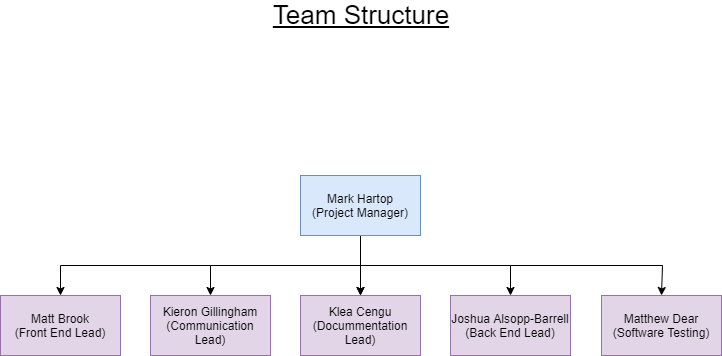

The diagram above was exported from draw.io. Its source (the exported page's mxGraphModel, read from the mxfile embedded in the PNG):
<mxGraphModel dx="1422" dy="832" grid="1" gridSize="10" guides="1" tooltips="1" connect="1" arrows="1" fold="1" page="1" pageScale="1" pageWidth="827" pageHeight="1169" math="0" shadow="0">
  <root>
    <mxCell id="0" />
    <mxCell id="1" parent="0" />
    <mxCell id="I_qMbyZMufkbVO69rVbN-1" value="Matthew Dear&lt;br&gt;(Software Testing)" style="rounded=0;whiteSpace=wrap;html=1;fillColor=#e1d5e7;strokeColor=#9673a6;" parent="1" vertex="1">
      <mxGeometry x="654" y="320" width="120" height="60" as="geometry" />
    </mxCell>
    <mxCell id="I_qMbyZMufkbVO69rVbN-8" style="edgeStyle=orthogonalEdgeStyle;rounded=0;orthogonalLoop=1;jettySize=auto;html=1;exitX=0.5;exitY=1;exitDx=0;exitDy=0;entryX=0.5;entryY=0;entryDx=0;entryDy=0;" parent="1" target="I_qMbyZMufkbVO69rVbN-4" edge="1">
      <mxGeometry relative="1" as="geometry">
        <mxPoint x="338.5" y="290" as="sourcePoint" />
      </mxGeometry>
    </mxCell>
    <mxCell id="I_qMbyZMufkbVO69rVbN-9" style="edgeStyle=orthogonalEdgeStyle;rounded=0;orthogonalLoop=1;jettySize=auto;html=1;exitX=0.5;exitY=1;exitDx=0;exitDy=0;entryX=0.5;entryY=0;entryDx=0;entryDy=0;" parent="1" target="I_qMbyZMufkbVO69rVbN-5" edge="1">
      <mxGeometry relative="1" as="geometry">
        <mxPoint x="338.5" y="290" as="sourcePoint" />
      </mxGeometry>
    </mxCell>
    <mxCell id="I_qMbyZMufkbVO69rVbN-10" style="edgeStyle=orthogonalEdgeStyle;rounded=0;orthogonalLoop=1;jettySize=auto;html=1;exitX=0.5;exitY=1;exitDx=0;exitDy=0;entryX=0.5;entryY=0;entryDx=0;entryDy=0;" parent="1" target="I_qMbyZMufkbVO69rVbN-6" edge="1">
      <mxGeometry relative="1" as="geometry">
        <mxPoint x="338.5" y="290" as="sourcePoint" />
      </mxGeometry>
    </mxCell>
    <mxCell id="I_qMbyZMufkbVO69rVbN-11" style="edgeStyle=orthogonalEdgeStyle;rounded=0;orthogonalLoop=1;jettySize=auto;html=1;exitX=0.5;exitY=1;exitDx=0;exitDy=0;entryX=0.5;entryY=0;entryDx=0;entryDy=0;" parent="1" target="I_qMbyZMufkbVO69rVbN-3" edge="1">
      <mxGeometry relative="1" as="geometry">
        <mxPoint x="338.5" y="290" as="sourcePoint" />
      </mxGeometry>
    </mxCell>
    <mxCell id="alhuPCPWQzzAFwzs2WzK-1" style="edgeStyle=orthogonalEdgeStyle;rounded=0;orthogonalLoop=1;jettySize=auto;html=1;exitX=0.5;exitY=1;exitDx=0;exitDy=0;entryX=0.5;entryY=0;entryDx=0;entryDy=0;" edge="1" parent="1" target="I_qMbyZMufkbVO69rVbN-1">
      <mxGeometry relative="1" as="geometry">
        <mxPoint x="338.5" y="290" as="sourcePoint" />
        <Array as="points">
          <mxPoint x="715" y="290" />
        </Array>
      </mxGeometry>
    </mxCell>
    <mxCell id="alhuPCPWQzzAFwzs2WzK-2" style="edgeStyle=orthogonalEdgeStyle;rounded=0;orthogonalLoop=1;jettySize=auto;html=1;exitX=0.5;exitY=1;exitDx=0;exitDy=0;entryX=0.5;entryY=0;entryDx=0;entryDy=0;" edge="1" parent="1" source="I_qMbyZMufkbVO69rVbN-2" target="I_qMbyZMufkbVO69rVbN-5">
      <mxGeometry relative="1" as="geometry" />
    </mxCell>
    <mxCell id="I_qMbyZMufkbVO69rVbN-2" value="Mark Hartop&lt;br&gt;(Project Manager)" style="rounded=0;whiteSpace=wrap;html=1;fillColor=#dae8fc;strokeColor=#6c8ebf;" parent="1" vertex="1">
      <mxGeometry x="353" y="200" width="120" height="60" as="geometry" />
    </mxCell>
    <mxCell id="I_qMbyZMufkbVO69rVbN-3" value="Matt Brook&lt;br&gt;(Front End Lead)" style="rounded=0;whiteSpace=wrap;html=1;fillColor=#e1d5e7;strokeColor=#9673a6;" parent="1" vertex="1">
      <mxGeometry x="53" y="320" width="120" height="60" as="geometry" />
    </mxCell>
    <mxCell id="I_qMbyZMufkbVO69rVbN-4" value="Kieron Gillingham&lt;br&gt;(Communication Lead)" style="rounded=0;whiteSpace=wrap;html=1;fillColor=#e1d5e7;strokeColor=#9673a6;" parent="1" vertex="1">
      <mxGeometry x="203" y="320" width="120" height="60" as="geometry" />
    </mxCell>
    <mxCell id="I_qMbyZMufkbVO69rVbN-5" value="Klea Cengu&lt;br&gt;(Docummentation Lead)" style="rounded=0;whiteSpace=wrap;html=1;fillColor=#e1d5e7;strokeColor=#9673a6;" parent="1" vertex="1">
      <mxGeometry x="353" y="320" width="120" height="60" as="geometry" />
    </mxCell>
    <mxCell id="I_qMbyZMufkbVO69rVbN-6" value="Joshua Alsopp-Barrell&lt;br&gt;(Back End Lead)" style="rounded=0;whiteSpace=wrap;html=1;fillColor=#e1d5e7;strokeColor=#9673a6;" parent="1" vertex="1">
      <mxGeometry x="503" y="320" width="120" height="60" as="geometry" />
    </mxCell>
    <mxCell id="I_qMbyZMufkbVO69rVbN-14" value="&lt;font style=&quot;font-size: 26px&quot;&gt;&lt;u&gt;Team Structure&lt;/u&gt;&lt;/font&gt;" style="text;html=1;strokeColor=none;fillColor=none;align=center;verticalAlign=middle;whiteSpace=wrap;rounded=0;" parent="1" vertex="1">
      <mxGeometry x="312" y="30" width="204" height="20" as="geometry" />
    </mxCell>
  </root>
</mxGraphModel>